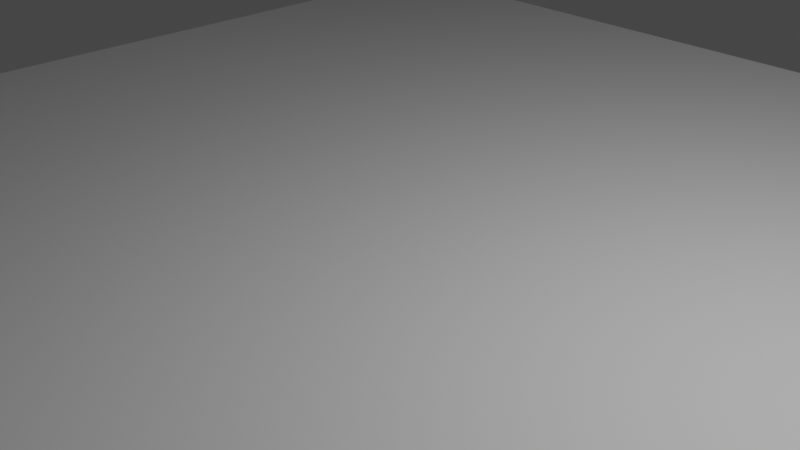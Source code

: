 # Source: room1.blend  (saved by Blender 2.90.8; exported with 4.5.12 LTS)
import bpy
from mathutils import Matrix  # noqa: F401  (used for matrix-valued properties, if any)

bpy.ops.wm.read_factory_settings(use_empty=True)
scene = bpy.context.scene
scene.name = 'Scene'

# ---- collections
col_collection = bpy.data.collections.new('Collection'); scene.collection.children.link(col_collection)

# ---- world
world_world = bpy.data.worlds.new('World'); scene.world = world_world
world_world.use_nodes = True; world_world.node_tree.nodes.clear()
_N = world_world.node_tree.nodes; _L = world_world.node_tree.links
n0 = _N.new('ShaderNodeOutputWorld'); n0.name = 'World Output'; n0.location = (300, 300)
n1 = _N.new('ShaderNodeBackground'); n1.name = 'Background'; n1.location = (10, 300)
n1.inputs[0].default_value = (0.05088, 0.05088, 0.05088, 1.0)
_L.new(n1.outputs[0], n0.inputs[0])
n0.is_active_output = True
world_world.color = (0.05088, 0.05088, 0.05088)
world_world.use_sun_shadow = False
world_world.sun_shadow_jitter_overblur = 0.0

# ---- cameras
cam_camera = bpy.data.cameras.new('Camera')
cam_camera.clip_end = 100.0
cam_camera.ortho_scale = 7.314

# ---- lights
light_light = bpy.data.lights.new('Light', 'POINT')
light_light.transmission_factor = 0.0
light_light.energy = 1000.0
light_light.shadow_soft_size = 0.1
light_light.shadow_maximum_resolution = 0.006
light_light.use_absolute_resolution = True

# ---- meshes
me_plane = bpy.data.meshes.new('Plane')
me_plane.from_pydata([(-1.0, -1.0, 0.0), (1.0, -1.0, 0.0), (-1.0, 1.0, 0.0), (1.0, 1.0, 0.0)], [], [(0, 1, 3, 2)])
_uv = me_plane.uv_layers.new(name='UVMap')
_uv.uv.foreach_set('vector', [0.0, 0.0, 1.0, 0.0, 1.0, 1.0, 0.0, 1.0])
me_plane.use_remesh_fix_poles = True
me_plane.use_remesh_preserve_attributes = False
me_plane.use_mirror_vertex_groups = False
me_plane.update()

# ---- objects
ob_light = bpy.data.objects.new('Light', light_light)
ob_camera = bpy.data.objects.new('Camera', cam_camera)
ob_plane = bpy.data.objects.new('Plane', me_plane)

# ---- transforms, parenting, visibility, modifiers, constraints
ob_light.location = (4.373, 1.726, 5.944)
ob_light.rotation_euler = (0.6503, 0.05522, 1.866)
ob_light.lock_rotations_4d = False
ob_light.empty_display_type = 'ARROWS'
ob_light.color = (0.0, 0.0, 0.0, 0.0)
ob_light.lineart.crease_threshold = 0.0
ob_camera.location = (7.359, -6.926, 4.958)
ob_camera.rotation_euler = (1.109, 0.0, 0.8149)
ob_camera.lock_rotations_4d = False
ob_camera.empty_display_type = 'ARROWS'
ob_camera.color = (0.0, 0.0, 0.0, 0.0)
ob_camera.display_type = 'WIRE'
ob_camera.lineart.crease_threshold = 0.0
ob_plane.location = (0.0, 0.0, -1.0)
ob_plane.scale = (10.0, 10.0, 1.0)
ob_plane.lineart.crease_threshold = 0.0

# ---- collection membership
col_collection.objects.link(ob_light)
col_collection.objects.link(ob_camera)
col_collection.objects.link(ob_plane)

# ---- scene / render settings (as saved in the file)
scene.camera = ob_camera
scene.frame_start = 1; scene.frame_end = 250; scene.frame_set(1)
scene.render.engine = 'BLENDER_EEVEE_NEXT'
scene.cycles.use_denoising = False
scene.cycles.samples = 128
scene.cycles.sampling_pattern = 'TABULATED_SOBOL'
scene.cycles.use_adaptive_sampling = False
scene.cycles.use_light_tree = False
scene.view_settings.view_transform = 'Filmic'
bpy.context.view_layer.update()
